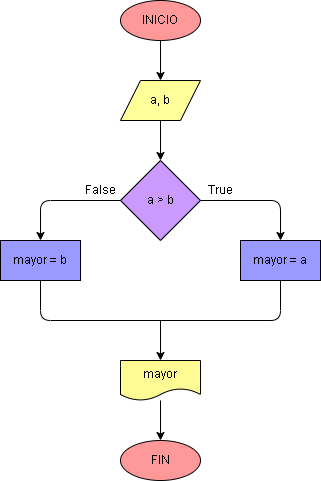

The diagram above was exported from draw.io. Its source (the exported page's mxGraphModel, read from the mxfile embedded in the PNG):
<mxGraphModel dx="650" dy="516" grid="1" gridSize="10" guides="1" tooltips="1" connect="1" arrows="1" fold="1" page="1" pageScale="1" pageWidth="827" pageHeight="1169" math="0" shadow="0">
  <root>
    <mxCell id="0" />
    <mxCell id="1" parent="0" />
    <mxCell id="4" value="" style="edgeStyle=none;html=1;strokeColor=#000000;fontColor=#000000;sketch=0;shadow=0;endArrow=classic;endFill=1;" parent="1" source="2" target="3" edge="1">
      <mxGeometry relative="1" as="geometry" />
    </mxCell>
    <mxCell id="2" value="INICIO" style="ellipse;whiteSpace=wrap;html=1;fillColor=#FF9999;strokeColor=#000000;fontColor=#000000;shadow=0;sketch=0;" parent="1" vertex="1">
      <mxGeometry x="200" y="80" width="80" height="40" as="geometry" />
    </mxCell>
    <mxCell id="6" value="" style="edgeStyle=none;html=1;strokeColor=#000000;fontColor=#000000;sketch=0;shadow=0;endArrow=classic;endFill=1;" parent="1" source="3" target="5" edge="1">
      <mxGeometry relative="1" as="geometry" />
    </mxCell>
    <mxCell id="3" value="a, b" style="shape=parallelogram;perimeter=parallelogramPerimeter;whiteSpace=wrap;html=1;fixedSize=1;fillColor=#FFFF99;strokeColor=#000000;fontColor=#000000;rounded=0;sketch=0;shadow=0;" parent="1" vertex="1">
      <mxGeometry x="200" y="160" width="80" height="40" as="geometry" />
    </mxCell>
    <mxCell id="8" value="" style="edgeStyle=orthogonalEdgeStyle;html=1;entryX=0.5;entryY=0;entryDx=0;entryDy=0;strokeColor=#000000;fontColor=#000000;sketch=0;shadow=0;endArrow=classic;endFill=1;" parent="1" source="5" target="7" edge="1">
      <mxGeometry relative="1" as="geometry" />
    </mxCell>
    <mxCell id="16" style="edgeStyle=orthogonalEdgeStyle;sketch=0;html=1;exitX=0;exitY=0.5;exitDx=0;exitDy=0;entryX=0.5;entryY=0;entryDx=0;entryDy=0;shadow=0;fontColor=#000000;endArrow=classic;endFill=1;strokeColor=#000000;" parent="1" source="5" target="9" edge="1">
      <mxGeometry relative="1" as="geometry" />
    </mxCell>
    <mxCell id="5" value="a &amp;gt; b" style="rhombus;whiteSpace=wrap;html=1;fillColor=#CC99FF;strokeColor=#000000;fontColor=#000000;shadow=0;sketch=0;" parent="1" vertex="1">
      <mxGeometry x="200" y="240" width="80" height="80" as="geometry" />
    </mxCell>
    <mxCell id="30" style="edgeStyle=orthogonalEdgeStyle;sketch=0;html=1;exitX=0.5;exitY=1;exitDx=0;exitDy=0;entryX=0.5;entryY=1;entryDx=0;entryDy=0;shadow=0;fontColor=#000000;endArrow=none;endFill=0;strokeColor=#000000;" parent="1" source="7" target="9" edge="1">
      <mxGeometry relative="1" as="geometry">
        <Array as="points">
          <mxPoint x="360" y="400" />
          <mxPoint x="120" y="400" />
        </Array>
      </mxGeometry>
    </mxCell>
    <mxCell id="7" value="mayor = a" style="whiteSpace=wrap;html=1;fillColor=#9999FF;strokeColor=#000000;fontColor=#000000;shadow=0;sketch=0;" parent="1" vertex="1">
      <mxGeometry x="320" y="320" width="80" height="40" as="geometry" />
    </mxCell>
    <mxCell id="9" value="mayor = b" style="whiteSpace=wrap;html=1;fillColor=#9999FF;strokeColor=#000000;fontColor=#000000;shadow=0;sketch=0;" parent="1" vertex="1">
      <mxGeometry x="80" y="320" width="80" height="40" as="geometry" />
    </mxCell>
    <mxCell id="15" value="" style="edgeStyle=orthogonalEdgeStyle;html=1;endArrow=classic;endFill=1;strokeColor=#000000;fontColor=#000000;shadow=0;sketch=0;" parent="1" source="12" target="14" edge="1">
      <mxGeometry relative="1" as="geometry" />
    </mxCell>
    <mxCell id="12" value="mayor" style="shape=document;whiteSpace=wrap;html=1;boundedLbl=1;fillColor=#FFFB94;strokeColor=#000000;fontColor=#000000;shadow=0;sketch=0;" parent="1" vertex="1">
      <mxGeometry x="200" y="440" width="80" height="40" as="geometry" />
    </mxCell>
    <mxCell id="13" value="" style="endArrow=classic;html=1;entryX=0.5;entryY=0;entryDx=0;entryDy=0;strokeColor=#000000;fontColor=#000000;sketch=0;shadow=0;endFill=1;" parent="1" target="12" edge="1">
      <mxGeometry width="50" height="50" relative="1" as="geometry">
        <mxPoint x="240" y="400" as="sourcePoint" />
        <mxPoint x="360" y="400" as="targetPoint" />
      </mxGeometry>
    </mxCell>
    <mxCell id="14" value="FIN" style="ellipse;whiteSpace=wrap;html=1;fillColor=#FF9999;strokeColor=#000000;fontColor=#000000;shadow=0;sketch=0;" parent="1" vertex="1">
      <mxGeometry x="200" y="520" width="80" height="40" as="geometry" />
    </mxCell>
    <mxCell id="31" value="True" style="text;html=1;align=center;verticalAlign=middle;resizable=0;points=[];autosize=1;strokeColor=none;fillColor=none;fontColor=#000000;" parent="1" vertex="1">
      <mxGeometry x="280" y="260" width="40" height="20" as="geometry" />
    </mxCell>
    <mxCell id="32" value="False" style="text;html=1;align=center;verticalAlign=middle;resizable=0;points=[];autosize=1;strokeColor=none;fillColor=none;fontColor=#000000;" parent="1" vertex="1">
      <mxGeometry x="155" y="260" width="50" height="20" as="geometry" />
    </mxCell>
  </root>
</mxGraphModel>